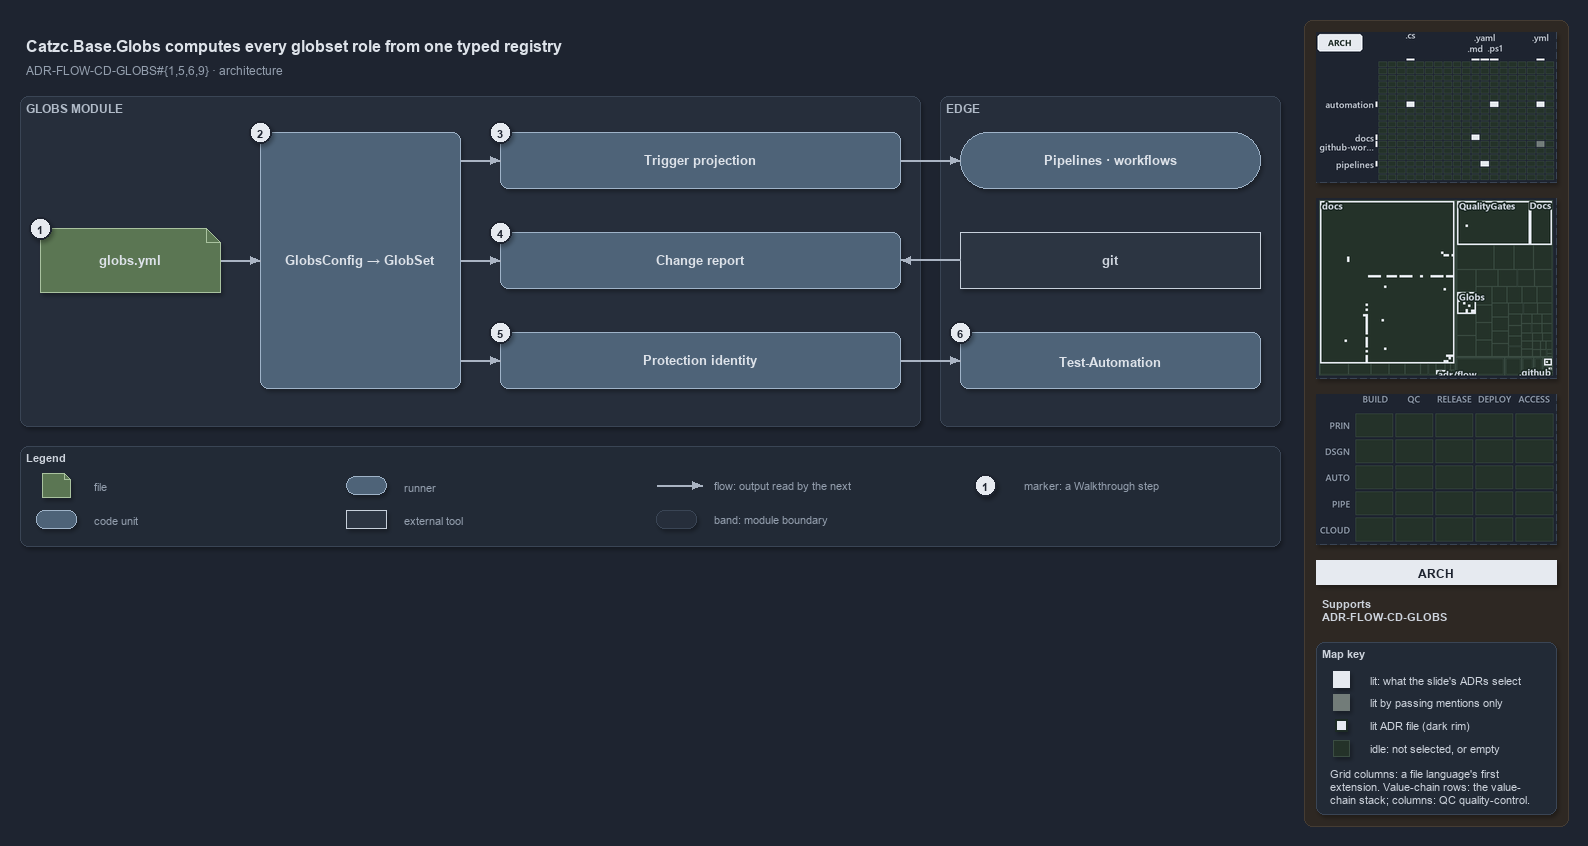

The diagram above was exported from draw.io. Its source (the exported page's mxGraphModel, read from the mxfile embedded in the PNG):
<mxGraphModel dx="1024" dy="768" grid="0" gridSize="10" guides="1" tooltips="1" connect="1" arrows="1" fold="1" page="1" pageScale="1" pageWidth="1572" pageHeight="560" background="#1E2430" math="0" shadow="1">
  <root>
    <mxCell id="0" />
    <mxCell id="1" parent="0" />
    <mxCell id="sidebar-bg" value="" style="rounded=1;arcSize=2;html=1;fillColor=#2E2823;strokeColor=#453C33;shadow=0;" vertex="1" parent="1">
      <mxGeometry x="1304" y="4" width="264" height="806" as="geometry" />
    </mxCell>
    <mxCell id="title" value="Catzc.Base.Globs computes every globset role from one typed registry" style="text;html=1;align=left;verticalAlign=middle;fontSize=16;fontStyle=1;fontColor=#DDE2E9;" vertex="1" parent="1">
      <mxGeometry x="20" y="14" width="1260" height="30" as="geometry" />
    </mxCell>
    <mxCell id="subtitle" value="ADR-FLOW-CD-GLOBS#{1,5,6,9} &amp;#183; architecture" style="text;html=1;align=left;verticalAlign=middle;fontSize=12;fontColor=#949FAE;" vertex="1" parent="1">
      <mxGeometry x="20" y="44" width="1240" height="20" as="geometry" />
    </mxCell>
    <mxCell id="band-module" value="GLOBS MODULE" style="rounded=1;html=1;arcSize=3;fillColor=#262E3B;strokeColor=#3A4555;verticalAlign=top;align=left;spacingLeft=8;fontStyle=1;fontSize=12;fontColor=#B0BAC7;" vertex="1" parent="1">
      <mxGeometry x="20" y="80" width="900" height="330" as="geometry" />
    </mxCell>
    <mxCell id="band-edge" value="EDGE" style="rounded=1;html=1;arcSize=3;fillColor=#262E3B;strokeColor=#3A4555;verticalAlign=top;align=left;spacingLeft=8;fontStyle=1;fontSize=12;fontColor=#B0BAC7;" vertex="1" parent="1">
      <mxGeometry x="940" y="80" width="340" height="330" as="geometry" />
    </mxCell>
    <mxCell id="f-globs" value="&lt;b&gt;globs.yml&lt;/b&gt;" style="shape=note;size=14;whiteSpace=wrap;html=1;fontColor=#DDE2E9;fillColor=#5B7653;strokeColor=#A9C29F;fontSize=13;" vertex="1" parent="1">
      <mxGeometry x="40" y="212" width="180" height="64" as="geometry" />
    </mxCell>
    <mxCell id="c-config" value="&lt;b&gt;GlobsConfig → GlobSet&lt;/b&gt;" style="rounded=1;whiteSpace=wrap;html=1;fontColor=#DDE2E9;arcSize=20;fillColor=#4E6378;strokeColor=#9FB3C8;fontSize=13;" vertex="1" parent="1">
      <mxGeometry x="260" y="116" width="200" height="256" as="geometry" />
    </mxCell>
    <mxCell id="c-role-1" value="&lt;b&gt;Trigger projection&lt;/b&gt;" style="rounded=1;whiteSpace=wrap;html=1;fontColor=#DDE2E9;arcSize=20;fillColor=#4E6378;strokeColor=#9FB3C8;fontSize=13;" vertex="1" parent="1">
      <mxGeometry x="500" y="116" width="400" height="56" as="geometry" />
    </mxCell>
    <mxCell id="c-role-2" value="&lt;b&gt;Change report&lt;/b&gt;" style="rounded=1;whiteSpace=wrap;html=1;fontColor=#DDE2E9;arcSize=20;fillColor=#4E6378;strokeColor=#9FB3C8;fontSize=13;" vertex="1" parent="1">
      <mxGeometry x="500" y="216" width="400" height="56" as="geometry" />
    </mxCell>
    <mxCell id="c-role-3" value="&lt;b&gt;Protection identity&lt;/b&gt;" style="rounded=1;whiteSpace=wrap;html=1;fontColor=#DDE2E9;arcSize=20;fillColor=#4E6378;strokeColor=#9FB3C8;fontSize=13;" vertex="1" parent="1">
      <mxGeometry x="500" y="316" width="400" height="56" as="geometry" />
    </mxCell>
    <mxCell id="r-pipelines" value="&lt;b&gt;Pipelines · workflows&lt;/b&gt;" style="rounded=1;arcSize=50;whiteSpace=wrap;html=1;fontColor=#DDE2E9;fillColor=#4E6378;strokeColor=#9FB3C8;fontSize=13;" vertex="1" parent="1">
      <mxGeometry x="960" y="116" width="300" height="56" as="geometry" />
    </mxCell>
    <mxCell id="x-git" value="&lt;b&gt;git&lt;/b&gt;" style="rounded=0;whiteSpace=wrap;html=1;fillColor=#2C3542;strokeColor=#C7D0DB;fontSize=13;fontColor=#CDD3DC;" vertex="1" parent="1">
      <mxGeometry x="960" y="216" width="300" height="56" as="geometry" />
    </mxCell>
    <mxCell id="c-testauto" value="&lt;b&gt;Test-Automation&lt;/b&gt;" style="rounded=1;whiteSpace=wrap;html=1;fontColor=#DDE2E9;arcSize=20;fillColor=#4E6378;strokeColor=#9FB3C8;fontSize=13;" vertex="1" parent="1">
      <mxGeometry x="960" y="316" width="300" height="56" as="geometry" />
    </mxCell>
    <mxCell id="p-edge-globs-config-a" value="" style="text;html=1;strokeColor=none;fillColor=none;" vertex="1" parent="1">
      <mxGeometry x="220" y="244" width="1" height="1" as="geometry" />
    </mxCell>
    <mxCell id="p-edge-globs-config-b" value="" style="text;html=1;strokeColor=none;fillColor=none;" vertex="1" parent="1">
      <mxGeometry x="260" y="244" width="1" height="1" as="geometry" />
    </mxCell>
    <mxCell id="edge-globs-config" value="" style="edgeStyle=orthogonalEdgeStyle;rounded=1;html=1;fontSize=11;endArrow=block;strokeColor=#AAB4C3;fontColor=#CDD3DC;shadow=0;" edge="1" parent="1" source="p-edge-globs-config-a" target="p-edge-globs-config-b">
      <mxGeometry relative="1" as="geometry" />
    </mxCell>
    <mxCell id="p-edge-config-role-1-a" value="" style="text;html=1;strokeColor=none;fillColor=none;" vertex="1" parent="1">
      <mxGeometry x="460" y="144" width="1" height="1" as="geometry" />
    </mxCell>
    <mxCell id="p-edge-config-role-1-b" value="" style="text;html=1;strokeColor=none;fillColor=none;" vertex="1" parent="1">
      <mxGeometry x="500" y="144" width="1" height="1" as="geometry" />
    </mxCell>
    <mxCell id="edge-config-role-1" value="" style="edgeStyle=orthogonalEdgeStyle;rounded=1;html=1;fontSize=11;endArrow=block;strokeColor=#AAB4C3;fontColor=#CDD3DC;shadow=0;" edge="1" parent="1" source="p-edge-config-role-1-a" target="p-edge-config-role-1-b">
      <mxGeometry relative="1" as="geometry" />
    </mxCell>
    <mxCell id="p-edge-config-role-2-a" value="" style="text;html=1;strokeColor=none;fillColor=none;" vertex="1" parent="1">
      <mxGeometry x="460" y="244" width="1" height="1" as="geometry" />
    </mxCell>
    <mxCell id="p-edge-config-role-2-b" value="" style="text;html=1;strokeColor=none;fillColor=none;" vertex="1" parent="1">
      <mxGeometry x="500" y="244" width="1" height="1" as="geometry" />
    </mxCell>
    <mxCell id="edge-config-role-2" value="" style="edgeStyle=orthogonalEdgeStyle;rounded=1;html=1;fontSize=11;endArrow=block;strokeColor=#AAB4C3;fontColor=#CDD3DC;shadow=0;" edge="1" parent="1" source="p-edge-config-role-2-a" target="p-edge-config-role-2-b">
      <mxGeometry relative="1" as="geometry" />
    </mxCell>
    <mxCell id="p-edge-config-role-3-a" value="" style="text;html=1;strokeColor=none;fillColor=none;" vertex="1" parent="1">
      <mxGeometry x="460" y="344" width="1" height="1" as="geometry" />
    </mxCell>
    <mxCell id="p-edge-config-role-3-b" value="" style="text;html=1;strokeColor=none;fillColor=none;" vertex="1" parent="1">
      <mxGeometry x="500" y="344" width="1" height="1" as="geometry" />
    </mxCell>
    <mxCell id="edge-config-role-3" value="" style="edgeStyle=orthogonalEdgeStyle;rounded=1;html=1;fontSize=11;endArrow=block;strokeColor=#AAB4C3;fontColor=#CDD3DC;shadow=0;" edge="1" parent="1" source="p-edge-config-role-3-a" target="p-edge-config-role-3-b">
      <mxGeometry relative="1" as="geometry" />
    </mxCell>
    <mxCell id="p-edge-trigger-pipelines-a" value="" style="text;html=1;strokeColor=none;fillColor=none;" vertex="1" parent="1">
      <mxGeometry x="900" y="144" width="1" height="1" as="geometry" />
    </mxCell>
    <mxCell id="p-edge-trigger-pipelines-b" value="" style="text;html=1;strokeColor=none;fillColor=none;" vertex="1" parent="1">
      <mxGeometry x="960" y="144" width="1" height="1" as="geometry" />
    </mxCell>
    <mxCell id="edge-trigger-pipelines" value="" style="edgeStyle=orthogonalEdgeStyle;rounded=1;html=1;fontSize=11;endArrow=block;strokeColor=#AAB4C3;fontColor=#CDD3DC;shadow=0;" edge="1" parent="1" source="p-edge-trigger-pipelines-a" target="p-edge-trigger-pipelines-b">
      <mxGeometry relative="1" as="geometry" />
    </mxCell>
    <mxCell id="p-edge-change-git-a" value="" style="text;html=1;strokeColor=none;fillColor=none;" vertex="1" parent="1">
      <mxGeometry x="900" y="244" width="1" height="1" as="geometry" />
    </mxCell>
    <mxCell id="p-edge-change-git-b" value="" style="text;html=1;strokeColor=none;fillColor=none;" vertex="1" parent="1">
      <mxGeometry x="960" y="244" width="1" height="1" as="geometry" />
    </mxCell>
    <mxCell id="edge-change-git" value="" style="edgeStyle=orthogonalEdgeStyle;rounded=1;html=1;fontSize=11;endArrow=block;strokeColor=#AAB4C3;fontColor=#CDD3DC;shadow=0;" edge="1" parent="1" source="p-edge-change-git-b" target="p-edge-change-git-a">
      <mxGeometry relative="1" as="geometry" />
    </mxCell>
    <mxCell id="p-edge-testauto-identity-a" value="" style="text;html=1;strokeColor=none;fillColor=none;" vertex="1" parent="1">
      <mxGeometry x="960" y="344" width="1" height="1" as="geometry" />
    </mxCell>
    <mxCell id="p-edge-testauto-identity-b" value="" style="text;html=1;strokeColor=none;fillColor=none;" vertex="1" parent="1">
      <mxGeometry x="900" y="344" width="1" height="1" as="geometry" />
    </mxCell>
    <mxCell id="edge-testauto-identity" value="" style="edgeStyle=orthogonalEdgeStyle;rounded=1;html=1;fontSize=11;endArrow=block;strokeColor=#AAB4C3;fontColor=#CDD3DC;shadow=0;" edge="1" parent="1" source="p-edge-testauto-identity-b" target="p-edge-testauto-identity-a">
      <mxGeometry relative="1" as="geometry" />
    </mxCell>
    <mxCell id="mark-1" value="1" style="ellipse;html=1;fillColor=#E6EAF0;strokeColor=#1E2430;strokeWidth=2;fontColor=#1E2430;fontStyle=1;fontSize=11;" vertex="1" parent="1">
      <mxGeometry x="29" y="201" width="22" height="22" as="geometry" />
    </mxCell>
    <mxCell id="mark-2" value="2" style="ellipse;html=1;fillColor=#E6EAF0;strokeColor=#1E2430;strokeWidth=2;fontColor=#1E2430;fontStyle=1;fontSize=11;" vertex="1" parent="1">
      <mxGeometry x="249" y="105" width="22" height="22" as="geometry" />
    </mxCell>
    <mxCell id="mark-3" value="3" style="ellipse;html=1;fillColor=#E6EAF0;strokeColor=#1E2430;strokeWidth=2;fontColor=#1E2430;fontStyle=1;fontSize=11;" vertex="1" parent="1">
      <mxGeometry x="489" y="105" width="22" height="22" as="geometry" />
    </mxCell>
    <mxCell id="mark-4" value="4" style="ellipse;html=1;fillColor=#E6EAF0;strokeColor=#1E2430;strokeWidth=2;fontColor=#1E2430;fontStyle=1;fontSize=11;" vertex="1" parent="1">
      <mxGeometry x="489" y="205" width="22" height="22" as="geometry" />
    </mxCell>
    <mxCell id="mark-5" value="5" style="ellipse;html=1;fillColor=#E6EAF0;strokeColor=#1E2430;strokeWidth=2;fontColor=#1E2430;fontStyle=1;fontSize=11;" vertex="1" parent="1">
      <mxGeometry x="489" y="305" width="22" height="22" as="geometry" />
    </mxCell>
    <mxCell id="mark-6" value="6" style="ellipse;html=1;fillColor=#E6EAF0;strokeColor=#1E2430;strokeWidth=2;fontColor=#1E2430;fontStyle=1;fontSize=11;" vertex="1" parent="1">
      <mxGeometry x="949" y="305" width="22" height="22" as="geometry" />
    </mxCell>
    <mxCell id="legend" value="&lt;b&gt;Legend&lt;/b&gt;" style="rounded=1;whiteSpace=wrap;html=1;arcSize=6;fillColor=#222A36;strokeColor=#3A4555;align=left;verticalAlign=top;spacing=8;fontSize=11;fontColor=#CDD3DC;" vertex="1" parent="1">
      <mxGeometry x="20" y="430" width="1260" height="100" as="geometry" />
    </mxCell>
    <mxCell id="legend-1" value="" style="shape=note;size=6;whiteSpace=wrap;html=1;fontColor=#DDE2E9;fillColor=#5B7653;strokeColor=#A9C29F;" vertex="1" parent="1">
      <mxGeometry x="42" y="457" width="28" height="24" as="geometry" />
    </mxCell>
    <mxCell id="legend-1-text" value="file" style="text;html=1;align=left;verticalAlign=middle;fontSize=11;fontColor=#949FAE;" vertex="1" parent="1">
      <mxGeometry x="88" y="459" width="250" height="20" as="geometry" />
    </mxCell>
    <mxCell id="legend-2" value="" style="rounded=1;whiteSpace=wrap;html=1;fontColor=#DDE2E9;arcSize=20;fillColor=#4E6378;strokeColor=#9FB3C8;" vertex="1" parent="1">
      <mxGeometry x="36" y="494" width="40" height="18" as="geometry" />
    </mxCell>
    <mxCell id="legend-2-text" value="code unit" style="text;html=1;align=left;verticalAlign=middle;fontSize=11;fontColor=#949FAE;" vertex="1" parent="1">
      <mxGeometry x="88" y="493" width="250" height="20" as="geometry" />
    </mxCell>
    <mxCell id="legend-3" value="" style="rounded=1;arcSize=50;whiteSpace=wrap;html=1;fontColor=#DDE2E9;fillColor=#4E6378;strokeColor=#9FB3C8;" vertex="1" parent="1">
      <mxGeometry x="346" y="460" width="40" height="18" as="geometry" />
    </mxCell>
    <mxCell id="legend-3-text" value="runner" style="text;html=1;align=left;verticalAlign=middle;fontSize=11;fontColor=#949FAE;" vertex="1" parent="1">
      <mxGeometry x="398" y="459" width="250" height="20" as="geometry" />
    </mxCell>
    <mxCell id="legend-4" value="" style="rounded=0;whiteSpace=wrap;html=1;fillColor=#2C3542;strokeColor=#C7D0DB;fontColor=#CDD3DC;" vertex="1" parent="1">
      <mxGeometry x="346" y="494" width="40" height="18" as="geometry" />
    </mxCell>
    <mxCell id="legend-4-text" value="external tool" style="text;html=1;align=left;verticalAlign=middle;fontSize=11;fontColor=#949FAE;" vertex="1" parent="1">
      <mxGeometry x="398" y="493" width="250" height="20" as="geometry" />
    </mxCell>
    <mxCell id="p-legend-5-a" value="" style="text;html=1;strokeColor=none;fillColor=none;" vertex="1" parent="1">
      <mxGeometry x="656" y="469" width="1" height="1" as="geometry" />
    </mxCell>
    <mxCell id="p-legend-5-b" value="" style="text;html=1;strokeColor=none;fillColor=none;" vertex="1" parent="1">
      <mxGeometry x="702" y="469" width="1" height="1" as="geometry" />
    </mxCell>
    <mxCell id="legend-5" value="" style="edgeStyle=orthogonalEdgeStyle;rounded=1;html=1;fontSize=11;endArrow=block;strokeColor=#AAB4C3;fontColor=#CDD3DC;shadow=0;" edge="1" parent="1" source="p-legend-5-a" target="p-legend-5-b">
      <mxGeometry relative="1" as="geometry" />
    </mxCell>
    <mxCell id="legend-5-text" value="flow: output read by the next" style="text;html=1;align=left;verticalAlign=middle;fontSize=11;fontColor=#949FAE;" vertex="1" parent="1">
      <mxGeometry x="708" y="459" width="250" height="20" as="geometry" />
    </mxCell>
    <mxCell id="legend-6" value="" style="rounded=1;html=1;arcSize=3;fillColor=#262E3B;strokeColor=#3A4555;" vertex="1" parent="1">
      <mxGeometry x="656" y="494" width="40" height="18" as="geometry" />
    </mxCell>
    <mxCell id="legend-6-text" value="band: module boundary" style="text;html=1;align=left;verticalAlign=middle;fontSize=11;fontColor=#949FAE;" vertex="1" parent="1">
      <mxGeometry x="708" y="493" width="250" height="20" as="geometry" />
    </mxCell>
    <mxCell id="legend-7" value="1" style="ellipse;html=1;fillColor=#E6EAF0;strokeColor=#1E2430;strokeWidth=2;fontColor=#1E2430;fontStyle=1;fontSize=11;" vertex="1" parent="1">
      <mxGeometry x="974" y="458" width="22" height="22" as="geometry" />
    </mxCell>
    <mxCell id="legend-7-text" value="marker: a Walkthrough step" style="text;html=1;align=left;verticalAlign=middle;fontSize=11;fontColor=#949FAE;" vertex="1" parent="1">
      <mxGeometry x="1018" y="459" width="250" height="20" as="geometry" />
    </mxCell>
    <mxCell id="minimap-grid" value="" style="shape=image;html=1;imageAspect=0;aspect=fixed;verticalLabelPosition=bottom;strokeColor=#3A4555;dashed=1;fillColor=#222A36;image=data:image/png,(base64 omitted: 12864 chars);" vertex="1" parent="1">
      <mxGeometry x="1316" y="16" width="240" height="150" as="geometry" />
    </mxCell>
    <mxCell id="minimap-tree" value="" style="shape=image;html=1;imageAspect=0;aspect=fixed;verticalLabelPosition=bottom;strokeColor=#3A4555;dashed=1;fillColor=#222A36;image=data:image/png,(base64 omitted: 15112 chars);" vertex="1" parent="1">
      <mxGeometry x="1316" y="182" width="240" height="180" as="geometry" />
    </mxCell>
    <mxCell id="minimap-chain" value="" style="shape=image;html=1;imageAspect=0;aspect=fixed;verticalLabelPosition=bottom;strokeColor=#3A4555;dashed=1;fillColor=#222A36;image=data:image/png,(base64 omitted: 11912 chars);" vertex="1" parent="1">
      <mxGeometry x="1316" y="378" width="240" height="150" as="geometry" />
    </mxCell>
    <mxCell id="lens-badge" value="ARCH" style="rounded=0;whiteSpace=wrap;html=1;align=center;verticalAlign=middle;fontSize=12;fontStyle=1;fontColor=#1E2430;fillColor=#E6EAF0;strokeColor=none;" vertex="1" parent="1">
      <mxGeometry x="1316" y="544" width="240" height="24" as="geometry" />
    </mxCell>
    <mxCell id="supports" value="&lt;b&gt;Supports&lt;/b&gt;&lt;br&gt;ADR-FLOW-CD-GLOBS" style="text;html=1;whiteSpace=wrap;align=left;verticalAlign=top;fontSize=11;fontColor=#CDD3DC;" vertex="1" parent="1">
      <mxGeometry x="1316" y="576" width="240" height="38" as="geometry" />
    </mxCell>
    <mxCell id="mapkey" value="&lt;b&gt;Map key&lt;/b&gt;" style="rounded=1;arcSize=6;whiteSpace=wrap;html=1;align=left;verticalAlign=top;fontSize=11;fontColor=#CDD3DC;fillColor=#222A36;strokeColor=#3A4555;spacingLeft=8;spacingTop=2;" vertex="1" parent="1">
      <mxGeometry x="1316" y="626" width="240" height="172" as="geometry" />
    </mxCell>
    <mxCell id="mapkey-lit" value="" style="rounded=0;html=1;fillColor=#E6EAF0;strokeColor=#E6EAF0;" vertex="1" parent="1">
      <mxGeometry x="1333.0" y="655.0" width="16" height="16" as="geometry" />
    </mxCell>
    <mxCell id="mapkey-lit-text" value="lit: what the slide's ADRs select" style="text;html=1;align=left;verticalAlign=middle;fontSize=11;fontColor=#CDD3DC;" vertex="1" parent="1">
      <mxGeometry x="1364" y="653" width="184" height="20" as="geometry" />
    </mxCell>
    <mxCell id="mapkey-touched" value="" style="rounded=0;html=1;fillColor=#727C79;strokeColor=#727C79;" vertex="1" parent="1">
      <mxGeometry x="1333.0" y="678.0" width="16" height="16" as="geometry" />
    </mxCell>
    <mxCell id="mapkey-touched-text" value="lit by passing mentions only" style="text;html=1;align=left;verticalAlign=middle;fontSize=11;fontColor=#CDD3DC;" vertex="1" parent="1">
      <mxGeometry x="1364" y="676" width="184" height="20" as="geometry" />
    </mxCell>
    <mxCell id="mapkey-adr" value="" style="rounded=0;html=1;fillColor=#E6EAF0;strokeColor=#1C2A24;strokeWidth=2;" vertex="1" parent="1">
      <mxGeometry x="1335.0" y="703.0" width="12" height="12" as="geometry" />
    </mxCell>
    <mxCell id="mapkey-adr-text" value="lit ADR file (dark rim)" style="text;html=1;align=left;verticalAlign=middle;fontSize=11;fontColor=#CDD3DC;" vertex="1" parent="1">
      <mxGeometry x="1364" y="699" width="184" height="20" as="geometry" />
    </mxCell>
    <mxCell id="mapkey-idle" value="" style="rounded=0;html=1;fillColor=#243229;strokeColor=#3B4D43;" vertex="1" parent="1">
      <mxGeometry x="1333.0" y="724.0" width="16" height="16" as="geometry" />
    </mxCell>
    <mxCell id="mapkey-idle-text" value="idle: not selected, or empty" style="text;html=1;align=left;verticalAlign=middle;fontSize=11;fontColor=#CDD3DC;" vertex="1" parent="1">
      <mxGeometry x="1364" y="722" width="184" height="20" as="geometry" />
    </mxCell>
    <mxCell id="mapkey-codes" value="Grid columns: a file language's first&lt;br&gt;extension. Value-chain rows: the value-&lt;br&gt;chain stack; columns: QC quality-control." style="text;html=1;align=left;verticalAlign=top;whiteSpace=wrap;fontSize=11;fontColor=#CDD3DC;" vertex="1" parent="1">
      <mxGeometry x="1324" y="746" width="224" height="46" as="geometry" />
    </mxCell>
  </root>
</mxGraphModel>